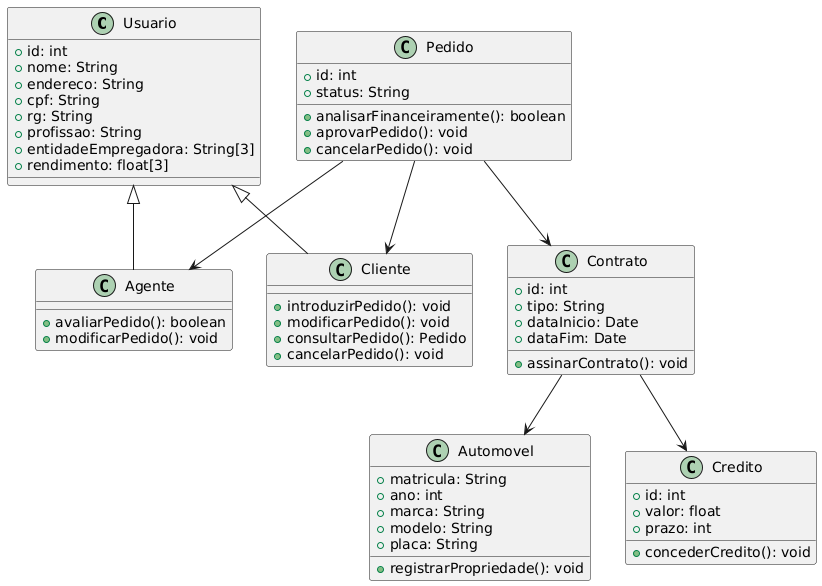

The diagram above was rendered by PlantUML. Its source (embedded in the PNG):
@startuml
' Definindo as classes principais do sistema

class Usuario {
    +id: int
    +nome: String
    +endereco: String
    +cpf: String
    +rg: String
    +profissao: String
    +entidadeEmpregadora: String[3]
    +rendimento: float[3]
}

class Cliente {
    +introduzirPedido(): void
    +modificarPedido(): void
    +consultarPedido(): Pedido
    +cancelarPedido(): void
}

class Agente {
    +avaliarPedido(): boolean
    +modificarPedido(): void
}

class Pedido {
    +id: int
    +status: String
    +analisarFinanceiramente(): boolean
    +aprovarPedido(): void
    +cancelarPedido(): void
}

class Contrato {
    +id: int
    +tipo: String
    +dataInicio: Date
    +dataFim: Date
    +assinarContrato(): void
}

class Automovel {
    +matricula: String
    +ano: int
    +marca: String
    +modelo: String
    +placa: String
    +registrarPropriedade(): void
}

class Credito {
    +id: int
    +valor: float
    +prazo: int
    +concederCredito(): void
}

' Definindo relacionamentos

Usuario <|-- Cliente
Usuario <|-- Agente
Pedido --> Cliente
Pedido --> Agente
Pedido --> Contrato
Contrato --> Automovel
Contrato --> Credito
@enduml